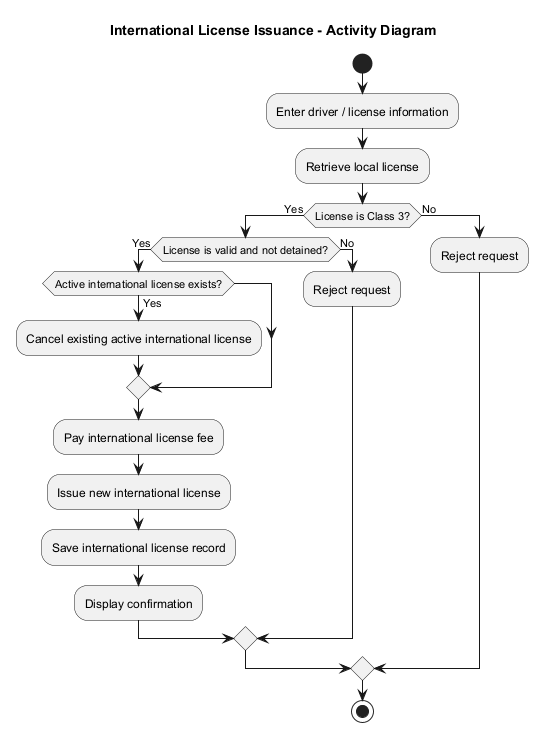

The diagram above was rendered by PlantUML. Its source (embedded in the PNG):
@startuml activity-international-license
title International License Issuance - Activity Diagram

start

:Enter driver / license information;
:Retrieve local license;

if (License is Class 3?) then (Yes)
  if (License is valid and not detained?) then (Yes)
    if (Active international license exists?) then (Yes)
      :Cancel existing active international license;
    endif
    :Pay international license fee;
    :Issue new international license;
    :Save international license record;
    :Display confirmation;
  else (No)
    :Reject request;
  endif
else (No)
  :Reject request;
endif

stop
@enduml